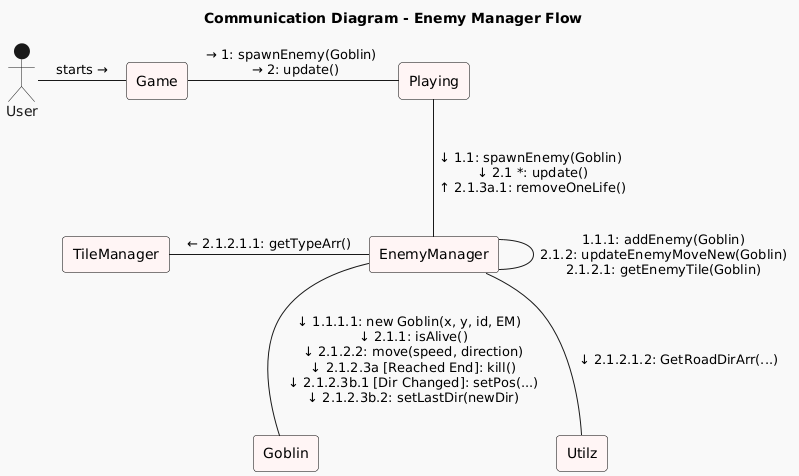

The diagram above was rendered by PlantUML. Its source (embedded in the PNG):
@startuml
!theme mars

title Communication Diagram - Enemy Manager Flow

skinparam linestyle ortho
skinparam rectangle {
  backgroundColor #FFF5F5
  borderColor Black
}

' Participants
actor "User" as Actor
rectangle "Game" as Game
rectangle "Playing" as Playing
rectangle "EnemyManager" as EM
rectangle "Goblin" as Goblin
rectangle "Utilz" as Utilz
rectangle "TileManager" as TileManager

' Spawning Enemy
Actor - Game : starts →

Game -right- Playing : → 1: spawnEnemy(Goblin) \n → 2: update()
Playing -down- EM : ↓ 1.1: spawnEnemy(Goblin)\n ↓ 2.1 *: update()\n ↑ 2.1.3a.1: removeOneLife()
EM -down- Goblin : ↓ 1.1.1.1: new Goblin(x, y, id, EM) \n ↓ 2.1.1: isAlive()\n ↓ 2.1.2.2: move(speed, direction)\n ↓ 2.1.2.3a [Reached End]: kill()\n ↓ 2.1.2.3b.1 [Dir Changed]: setPos(...)\n ↓ 2.1.2.3b.2: setLastDir(newDir)

' For each enemy
EM -down- EM :1.1.1: addEnemy(Goblin)\n2.1.2: updateEnemyMoveNew(Goblin)\n2.1.2.1: getEnemyTile(Goblin)
EM -left- TileManager : ← 2.1.2.1.1: getTypeArr()
EM -down- Utilz : ↓ 2.1.2.1.2: GetRoadDirArr(...)
@enduml